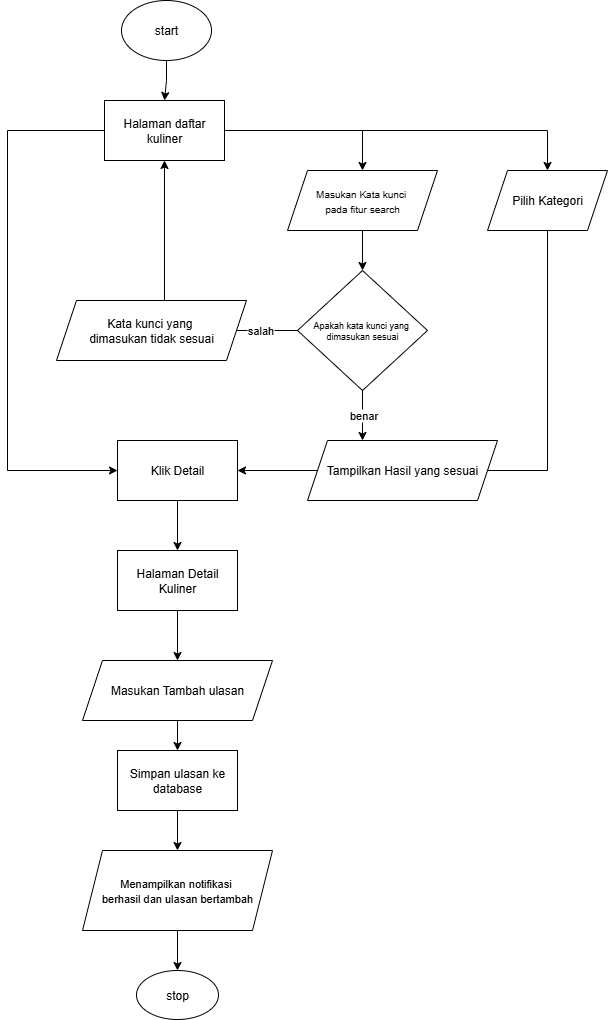

The diagram above was exported from draw.io. Its source (the exported page's mxGraphModel, read from the mxfile embedded in the PNG):
<mxGraphModel dx="1965" dy="1043" grid="1" gridSize="10" guides="1" tooltips="1" connect="1" arrows="1" fold="1" page="1" pageScale="1" pageWidth="827" pageHeight="1169" math="0" shadow="0">
  <root>
    <mxCell id="0" />
    <mxCell id="1" parent="0" />
    <mxCell id="JBMXDGzosYyabxq5qWW5-29" value="" style="edgeStyle=orthogonalEdgeStyle;rounded=0;orthogonalLoop=1;jettySize=auto;html=1;" edge="1" parent="1" source="JBMXDGzosYyabxq5qWW5-1" target="JBMXDGzosYyabxq5qWW5-2">
      <mxGeometry relative="1" as="geometry" />
    </mxCell>
    <mxCell id="JBMXDGzosYyabxq5qWW5-1" value="start" style="ellipse;whiteSpace=wrap;html=1;" vertex="1" parent="1">
      <mxGeometry x="226" y="130" width="90" height="60" as="geometry" />
    </mxCell>
    <mxCell id="JBMXDGzosYyabxq5qWW5-2" value="Halaman daftar kuliner" style="rounded=0;whiteSpace=wrap;html=1;" vertex="1" parent="1">
      <mxGeometry x="209" y="230" width="120" height="60" as="geometry" />
    </mxCell>
    <mxCell id="JBMXDGzosYyabxq5qWW5-8" value="" style="edgeStyle=orthogonalEdgeStyle;rounded=0;orthogonalLoop=1;jettySize=auto;html=1;" edge="1" parent="1" source="JBMXDGzosYyabxq5qWW5-3" target="JBMXDGzosYyabxq5qWW5-7">
      <mxGeometry relative="1" as="geometry" />
    </mxCell>
    <mxCell id="JBMXDGzosYyabxq5qWW5-3" value="&lt;font style=&quot;font-size: 10px;&quot;&gt;Masukan Kata kunci&amp;nbsp;&lt;/font&gt;&lt;div&gt;&lt;font style=&quot;font-size: 10px;&quot;&gt;pada fitur search&lt;/font&gt;&lt;/div&gt;" style="shape=parallelogram;perimeter=parallelogramPerimeter;whiteSpace=wrap;html=1;fixedSize=1;" vertex="1" parent="1">
      <mxGeometry x="392" y="300" width="150" height="60" as="geometry" />
    </mxCell>
    <mxCell id="JBMXDGzosYyabxq5qWW5-4" value="Pilih Kategori" style="shape=parallelogram;perimeter=parallelogramPerimeter;whiteSpace=wrap;html=1;fixedSize=1;" vertex="1" parent="1">
      <mxGeometry x="592" y="300" width="120" height="60" as="geometry" />
    </mxCell>
    <mxCell id="JBMXDGzosYyabxq5qWW5-5" value="" style="endArrow=classic;html=1;rounded=0;exitX=1;exitY=0.5;exitDx=0;exitDy=0;entryX=0.5;entryY=0;entryDx=0;entryDy=0;" edge="1" parent="1" source="JBMXDGzosYyabxq5qWW5-2" target="JBMXDGzosYyabxq5qWW5-3">
      <mxGeometry width="50" height="50" relative="1" as="geometry">
        <mxPoint x="602" y="260" as="sourcePoint" />
        <mxPoint x="652" y="210" as="targetPoint" />
        <Array as="points">
          <mxPoint x="467" y="260" />
        </Array>
      </mxGeometry>
    </mxCell>
    <mxCell id="JBMXDGzosYyabxq5qWW5-6" value="" style="endArrow=classic;html=1;rounded=0;entryX=0.5;entryY=0;entryDx=0;entryDy=0;" edge="1" parent="1" target="JBMXDGzosYyabxq5qWW5-4">
      <mxGeometry width="50" height="50" relative="1" as="geometry">
        <mxPoint x="462" y="260" as="sourcePoint" />
        <mxPoint x="652" y="210" as="targetPoint" />
        <Array as="points">
          <mxPoint x="652" y="260" />
        </Array>
      </mxGeometry>
    </mxCell>
    <mxCell id="JBMXDGzosYyabxq5qWW5-10" value="benar" style="edgeStyle=orthogonalEdgeStyle;rounded=0;orthogonalLoop=1;jettySize=auto;html=1;" edge="1" parent="1" source="JBMXDGzosYyabxq5qWW5-7">
      <mxGeometry relative="1" as="geometry">
        <mxPoint x="467" y="570" as="targetPoint" />
      </mxGeometry>
    </mxCell>
    <mxCell id="JBMXDGzosYyabxq5qWW5-13" value="salah" style="edgeStyle=orthogonalEdgeStyle;rounded=0;orthogonalLoop=1;jettySize=auto;html=1;" edge="1" parent="1" source="JBMXDGzosYyabxq5qWW5-7">
      <mxGeometry relative="1" as="geometry">
        <mxPoint x="329" y="460" as="targetPoint" />
      </mxGeometry>
    </mxCell>
    <mxCell id="JBMXDGzosYyabxq5qWW5-7" value="Apakah kata kunci yang&amp;nbsp;&lt;div&gt;dimasukan sesuai&lt;/div&gt;" style="rhombus;whiteSpace=wrap;html=1;fontSize=9;" vertex="1" parent="1">
      <mxGeometry x="402" y="400" width="130" height="120" as="geometry" />
    </mxCell>
    <mxCell id="JBMXDGzosYyabxq5qWW5-11" value="" style="endArrow=classic;html=1;rounded=0;exitX=0.5;exitY=1;exitDx=0;exitDy=0;entryX=1;entryY=0.5;entryDx=0;entryDy=0;" edge="1" parent="1" source="JBMXDGzosYyabxq5qWW5-4">
      <mxGeometry width="50" height="50" relative="1" as="geometry">
        <mxPoint x="272" y="460" as="sourcePoint" />
        <mxPoint x="527" y="600" as="targetPoint" />
        <Array as="points">
          <mxPoint x="652" y="600" />
        </Array>
      </mxGeometry>
    </mxCell>
    <mxCell id="JBMXDGzosYyabxq5qWW5-16" value="" style="endArrow=classic;html=1;rounded=0;exitX=0.5;exitY=0;exitDx=0;exitDy=0;entryX=0.5;entryY=1;entryDx=0;entryDy=0;" edge="1" parent="1" target="JBMXDGzosYyabxq5qWW5-2">
      <mxGeometry width="50" height="50" relative="1" as="geometry">
        <mxPoint x="269" y="430" as="sourcePoint" />
        <mxPoint x="312" y="420" as="targetPoint" />
      </mxGeometry>
    </mxCell>
    <mxCell id="JBMXDGzosYyabxq5qWW5-17" value="" style="endArrow=classic;html=1;rounded=0;exitX=0;exitY=0.5;exitDx=0;exitDy=0;entryX=0;entryY=0.5;entryDx=0;entryDy=0;" edge="1" parent="1" source="JBMXDGzosYyabxq5qWW5-2" target="JBMXDGzosYyabxq5qWW5-19">
      <mxGeometry width="50" height="50" relative="1" as="geometry">
        <mxPoint x="142" y="350" as="sourcePoint" />
        <mxPoint x="112" y="590" as="targetPoint" />
        <Array as="points">
          <mxPoint x="112" y="260" />
          <mxPoint x="112" y="600" />
        </Array>
      </mxGeometry>
    </mxCell>
    <mxCell id="JBMXDGzosYyabxq5qWW5-26" value="" style="edgeStyle=orthogonalEdgeStyle;rounded=0;orthogonalLoop=1;jettySize=auto;html=1;" edge="1" parent="1" source="JBMXDGzosYyabxq5qWW5-19" target="JBMXDGzosYyabxq5qWW5-25">
      <mxGeometry relative="1" as="geometry" />
    </mxCell>
    <mxCell id="JBMXDGzosYyabxq5qWW5-19" value="Klik Detail" style="rounded=0;whiteSpace=wrap;html=1;" vertex="1" parent="1">
      <mxGeometry x="222" y="570" width="120" height="60" as="geometry" />
    </mxCell>
    <mxCell id="JBMXDGzosYyabxq5qWW5-24" value="" style="edgeStyle=orthogonalEdgeStyle;rounded=0;orthogonalLoop=1;jettySize=auto;html=1;" edge="1" parent="1" source="JBMXDGzosYyabxq5qWW5-20" target="JBMXDGzosYyabxq5qWW5-19">
      <mxGeometry relative="1" as="geometry" />
    </mxCell>
    <mxCell id="JBMXDGzosYyabxq5qWW5-20" value="Tampilkan Hasil yang sesuai" style="shape=parallelogram;perimeter=parallelogramPerimeter;whiteSpace=wrap;html=1;fixedSize=1;" vertex="1" parent="1">
      <mxGeometry x="412" y="570" width="190" height="60" as="geometry" />
    </mxCell>
    <mxCell id="JBMXDGzosYyabxq5qWW5-23" value="Kata kunci yang&amp;nbsp;&lt;div&gt;dimasukan tidak sesuai&lt;/div&gt;" style="shape=parallelogram;perimeter=parallelogramPerimeter;whiteSpace=wrap;html=1;fixedSize=1;" vertex="1" parent="1">
      <mxGeometry x="161" y="430" width="190" height="60" as="geometry" />
    </mxCell>
    <mxCell id="JBMXDGzosYyabxq5qWW5-28" value="" style="edgeStyle=orthogonalEdgeStyle;rounded=0;orthogonalLoop=1;jettySize=auto;html=1;" edge="1" parent="1" source="JBMXDGzosYyabxq5qWW5-25" target="JBMXDGzosYyabxq5qWW5-27">
      <mxGeometry relative="1" as="geometry" />
    </mxCell>
    <mxCell id="JBMXDGzosYyabxq5qWW5-25" value="Halaman Detail Kuliner" style="rounded=0;whiteSpace=wrap;html=1;" vertex="1" parent="1">
      <mxGeometry x="222" y="680" width="120" height="60" as="geometry" />
    </mxCell>
    <mxCell id="JBMXDGzosYyabxq5qWW5-32" value="" style="edgeStyle=orthogonalEdgeStyle;rounded=0;orthogonalLoop=1;jettySize=auto;html=1;" edge="1" parent="1" source="JBMXDGzosYyabxq5qWW5-27" target="JBMXDGzosYyabxq5qWW5-30">
      <mxGeometry relative="1" as="geometry" />
    </mxCell>
    <mxCell id="JBMXDGzosYyabxq5qWW5-27" value="Masukan Tambah ulasan" style="shape=parallelogram;perimeter=parallelogramPerimeter;whiteSpace=wrap;html=1;fixedSize=1;" vertex="1" parent="1">
      <mxGeometry x="187" y="790" width="190" height="60" as="geometry" />
    </mxCell>
    <mxCell id="JBMXDGzosYyabxq5qWW5-34" value="" style="edgeStyle=orthogonalEdgeStyle;rounded=0;orthogonalLoop=1;jettySize=auto;html=1;" edge="1" parent="1" source="JBMXDGzosYyabxq5qWW5-30" target="JBMXDGzosYyabxq5qWW5-33">
      <mxGeometry relative="1" as="geometry" />
    </mxCell>
    <mxCell id="JBMXDGzosYyabxq5qWW5-30" value="Simpan ulasan ke database" style="rounded=0;whiteSpace=wrap;html=1;" vertex="1" parent="1">
      <mxGeometry x="222" y="880" width="120" height="60" as="geometry" />
    </mxCell>
    <mxCell id="JBMXDGzosYyabxq5qWW5-36" value="" style="edgeStyle=orthogonalEdgeStyle;rounded=0;orthogonalLoop=1;jettySize=auto;html=1;" edge="1" parent="1" source="JBMXDGzosYyabxq5qWW5-33" target="JBMXDGzosYyabxq5qWW5-35">
      <mxGeometry relative="1" as="geometry" />
    </mxCell>
    <mxCell id="JBMXDGzosYyabxq5qWW5-33" value="&lt;font style=&quot;font-size: 11px;&quot;&gt;Menampilkan notifikasi&amp;nbsp;&lt;/font&gt;&lt;div&gt;&lt;font style=&quot;font-size: 11px;&quot;&gt;berhasil dan ulasan bertambah&lt;/font&gt;&lt;/div&gt;" style="shape=parallelogram;perimeter=parallelogramPerimeter;whiteSpace=wrap;html=1;fixedSize=1;" vertex="1" parent="1">
      <mxGeometry x="187" y="980" width="190" height="80" as="geometry" />
    </mxCell>
    <mxCell id="JBMXDGzosYyabxq5qWW5-35" value="stop" style="ellipse;whiteSpace=wrap;html=1;" vertex="1" parent="1">
      <mxGeometry x="241" y="1100" width="82" height="49" as="geometry" />
    </mxCell>
  </root>
</mxGraphModel>